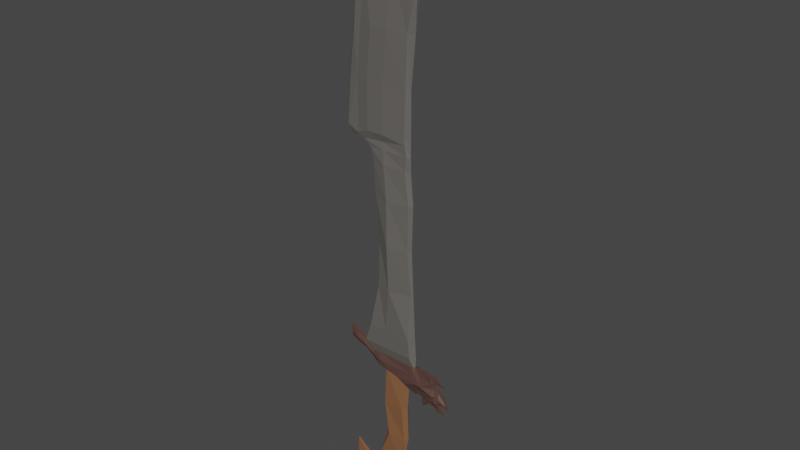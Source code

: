 # Source: GoodSword.blend  (saved by Blender 2.93.20; exported with 4.5.12 LTS)
import bpy
from mathutils import Matrix  # noqa: F401  (used for matrix-valued properties, if any)

bpy.ops.wm.read_factory_settings(use_empty=True)
scene = bpy.context.scene
scene.name = 'Scene'

# ---- collections
col_collection = bpy.data.collections.new('Collection'); scene.collection.children.link(col_collection)

# ---- materials (node trees are filled in below, after node groups)
mat_material = bpy.data.materials.new('Material')
mat_material.alpha_threshold = 0.0
mat_material.use_transparent_shadow = False
mat_material.line_color = (0.0, 0.0, 0.0, 1.0)
mat_material_001 = bpy.data.materials.new('Material.001')
mat_material_001.use_transparent_shadow = False
mat_material_002 = bpy.data.materials.new('Material.002')
mat_material_002.use_transparent_shadow = False

# ---- material node trees
mat_material.use_nodes = True; mat_material.node_tree.nodes.clear()
_N = mat_material.node_tree.nodes; _L = mat_material.node_tree.links
n0 = _N.new('ShaderNodeOutputMaterial'); n0.name = 'Material Output'; n0.location = (300, 300)
n1 = _N.new('ShaderNodeBsdfPrincipled'); n1.name = 'Principled BSDF'; n1.location = (10, 300)
n1.distribution = 'GGX'
n1.subsurface_method = 'BURLEY'
n1.inputs[0].default_value = (0.227, 0.1022, 0.04667, 1.0)
n1.inputs[2].default_value = 0.4
n1.inputs[3].default_value = 1.45
n1.inputs[27].default_value = (0.0, 0.0, 0.0, 1.0)
n1.inputs[28].default_value = 1.0
_L.new(n1.outputs[0], n0.inputs[0])
n0.is_active_output = True
mat_material_001.use_nodes = True; mat_material_001.node_tree.nodes.clear()
_N = mat_material_001.node_tree.nodes; _L = mat_material_001.node_tree.links
n0 = _N.new('ShaderNodeBsdfPrincipled'); n0.name = 'Principled BSDF'; n0.location = (10, 300)
n0.distribution = 'GGX'
n0.subsurface_method = 'BURLEY'
n0.inputs[0].default_value = (0.09084, 0.04667, 0.0382, 1.0)
n0.inputs[3].default_value = 1.45
n0.inputs[27].default_value = (0.0, 0.0, 0.0, 1.0)
n0.inputs[28].default_value = 1.0
n1 = _N.new('ShaderNodeOutputMaterial'); n1.name = 'Material Output'; n1.location = (300, 300)
_L.new(n0.outputs[0], n1.inputs[0])
n1.is_active_output = True
mat_material_002.use_nodes = True; mat_material_002.node_tree.nodes.clear()
_N = mat_material_002.node_tree.nodes; _L = mat_material_002.node_tree.links
n0 = _N.new('ShaderNodeBsdfPrincipled'); n0.name = 'Principled BSDF'; n0.location = (10, 300)
n0.distribution = 'GGX'
n0.subsurface_method = 'BURLEY'
n0.inputs[0].default_value = (0.1274, 0.1195, 0.1095, 1.0)
n0.inputs[3].default_value = 1.45
n0.inputs[27].default_value = (0.0, 0.0, 0.0, 1.0)
n0.inputs[28].default_value = 1.0
n1 = _N.new('ShaderNodeOutputMaterial'); n1.name = 'Material Output'; n1.location = (300, 300)
_L.new(n0.outputs[0], n1.inputs[0])
n1.is_active_output = True

# ---- world
world_world = bpy.data.worlds.new('World'); scene.world = world_world
world_world.use_nodes = True; world_world.node_tree.nodes.clear()
_N = world_world.node_tree.nodes; _L = world_world.node_tree.links
n0 = _N.new('ShaderNodeOutputWorld'); n0.name = 'World Output'; n0.location = (300, 300)
n1 = _N.new('ShaderNodeBackground'); n1.name = 'Background'; n1.location = (10, 300)
n1.inputs[0].default_value = (0.05088, 0.05088, 0.05088, 1.0)
_L.new(n1.outputs[0], n0.inputs[0])
n0.is_active_output = True
world_world.color = (0.05088, 0.05088, 0.05088)
world_world.use_sun_shadow = False
world_world.sun_shadow_jitter_overblur = 0.0

# ---- meshes
me_cube = bpy.data.meshes.new('Cube')
me_cube.from_pydata([(0.4579, -0.4656, 1.998), (0.3831, -0.4352, -0.3634), (0.1257, -1.0, 2.068), (-0.01555, -0.6676, -0.3371), (0.1637, -1.0, 0.3314), (0.4194, -0.6059, 0.3183), (0.147, -0.341, -0.8933), (-0.06171, -0.6488, -1.136), (-0.4845, -0.124, -0.3059), (-0.344, -0.4686, -1.102), (-0.2864, -0.4394, -0.6127), (-0.2028, -0.7029, -1.156), (-0.151, -0.7435, -0.5983), (-0.1323, -0.8023, -1.146), (-0.03863, -1.0, -0.7368), (0.2651, -0.4742, -0.7138), (-0.4807, -0.2939, -0.7403), (-0.2446, -1.0, -0.8841), (-0.1416, -1.0, -0.8722), (0.09675, -1.0, 1.165), (0.4038, -1.0, 1.158), (0.4579, 0.4656, 1.998), (0.3831, 0.4352, -0.3634), (0.1257, 1.0, 2.068), (-0.01555, 0.6676, -0.3371), (0.1637, 1.0, 0.3314), (0.4194, 0.6059, 0.3183), (0.147, 0.341, -0.8933), (-0.06171, 0.6488, -1.136), (-0.4845, 0.124, -0.3059), (-0.344, 0.4686, -1.102), (-0.2864, 0.4394, -0.6127), (-0.2028, 0.7029, -1.156), (-0.151, 0.7435, -0.5983), (-0.1323, 0.8023, -1.146), (-0.03863, 1.0, -0.7368), (0.2651, 0.4742, -0.7138), (-0.4807, 0.2939, -0.7403), (-0.2446, 1.0, -0.8841), (-0.1416, 1.0, -0.8722), (0.09675, 1.0, 1.165), (0.4038, 1.0, 1.158), (-0.01555, 0.0, -0.3371), (0.4881, 0.0, 1.998), (0.08289, 0.0, 2.068), (0.3831, 0.0, -0.3634), (0.4684, 0.0, 0.3183), (0.08617, 0.0, 0.3314), (-0.06171, 0.0, -1.136), (0.147, 0.0, -0.8933), (-0.4845, 0.0, -0.3059), (-0.344, 0.0, -1.102), (-0.2028, 0.0, -1.156), (-0.2864, 0.0, -0.6127), (-0.151, 0.0, -0.5983), (-0.1323, 0.0, -1.146), (-0.4807, 0.0, -0.7403), (0.2651, 0.0, -0.7138), (0.4555, 0.0, 1.158), (0.05719, 0.0, 1.165), (0.003141, -1.005, 2.064), (0.003141, -0.5457, 2.36), (0.3039, -1.046, 1.985), (0.5456, -0.5457, 2.334), (-0.5518, -0.2435, 2.438), (-0.5584, -0.2201, 2.762), (-0.293, -0.3549, 2.506), (-0.2743, -0.3364, 2.304), (-0.1356, -0.3364, 2.133), (-0.1372, -0.3549, 2.39), (-0.4334, -0.3922, 2.607), (-0.4131, -0.4592, 2.371), (0.9308, -0.4165, 2.029), (0.8863, -0.499, 2.286), (0.5235, -0.4885, 1.739), (0.8863, -0.7756, 1.752), (0.7159, -1.046, 1.985), (0.6518, -0.2274, 2.367), (0.6947, -0.4868, 1.73), (0.003141, -1.031, 2.212), (0.5456, -0.7788, 2.159), (-0.5551, -0.3438, 2.6), (-0.2837, -0.685, 2.405), (-0.1364, -0.6774, 2.262), (-0.4232, -0.685, 2.489), (0.8863, -0.6093, 2.136), (0.6839, -0.5372, 2.176), (1.086, -0.1567, 2.167), (1.086, -0.1567, 2.136), (0.9861, -0.3346, 2.256), (0.9861, -0.2636, 2.163), (1.019, -0.4165, 1.967), (1.051, -0.705, 1.752), (1.106, -0.2668, 1.802), (1.179, -0.07451, 1.623), (0.8863, -0.67, 1.649), (0.7327, -0.1711, 1.475), (1.106, -0.07269, 1.433), (0.7415, -0.4063, 1.605), (0.8863, -0.67, 1.665), (1.019, -0.431, 1.605), (0.8863, -0.6786, 1.679), (0.9939, -0.79, 1.679), (0.7515, -0.3678, 1.679), (0.8863, -0.8143, 1.715), (0.9741, -1.046, 1.732), (0.7159, -0.4096, 1.715), (0.9687, -1.046, 1.752), (0.975, -0.4165, 1.998), (0.9897, -0.3655, 1.487), (0.9528, -0.4396, 1.605), (0.9401, -0.79, 1.679), (0.9302, -0.8143, 1.724), (0.7415, -0.3757, 1.531), (0.8863, -0.67, 1.657), (1.063, -0.1898, 1.519), (0.9712, -0.4007, 1.546), (0.4491, -1.046, 1.869), (0.9085, -1.046, 1.891), (0.7053, -0.5967, 1.858), (1.035, -0.7587, 1.86), (1.142, -0.3989, 1.712), (0.9719, -0.7587, 1.875), (0.5987, -0.2274, 2.35), (0.6307, -1.046, 1.985), (0.5959, -0.3343, 1.735), (0.6147, -0.7207, 2.168), (0.6254, -0.5967, 1.863), (0.6018, -0.1063, 1.659), (0.6115, -0.1063, 1.654), (0.003141, 1.005, 2.064), (0.003141, 0.5457, 2.36), (0.3039, 1.046, 1.985), (0.5456, 0.5457, 2.334), (-0.5518, 0.2435, 2.438), (-0.5584, 0.2201, 2.762), (-0.293, 0.3549, 2.506), (-0.2743, 0.3364, 2.304), (-0.1356, 0.3364, 2.133), (-0.1372, 0.3549, 2.39), (-0.4334, 0.3922, 2.607), (-0.4131, 0.4592, 2.371), (0.9308, 0.4165, 2.029), (0.8863, 0.499, 2.286), (0.5235, 0.4885, 1.739), (0.8863, 0.7756, 1.752), (0.7159, 1.046, 1.985), (0.6518, 0.2274, 2.367), (0.6947, 0.4868, 1.73), (0.003141, 1.031, 2.212), (0.5456, 0.7788, 2.159), (-0.5551, 0.3438, 2.6), (-0.2837, 0.685, 2.405), (-0.1364, 0.6774, 2.262), (-0.4232, 0.685, 2.489), (0.8863, 0.6093, 2.136), (0.6839, 0.5372, 2.176), (1.086, 0.1567, 2.167), (1.086, 0.1567, 2.136), (0.9861, 0.3346, 2.256), (0.9861, 0.2636, 2.163), (1.019, 0.4165, 1.967), (1.051, 0.705, 1.752), (1.106, 0.2668, 1.802), (1.179, 0.07451, 1.623), (0.8863, 0.67, 1.649), (0.7327, 0.1711, 1.475), (1.106, 0.07269, 1.433), (0.7415, 0.4063, 1.605), (0.8863, 0.67, 1.665), (1.019, 0.431, 1.605), (0.8863, 0.6786, 1.679), (0.9939, 0.79, 1.679), (0.7515, 0.3678, 1.679), (0.8863, 0.8143, 1.715), (0.9741, 1.046, 1.732), (0.7159, 0.4096, 1.715), (0.9687, 1.046, 1.752), (0.975, 0.4165, 1.998), (0.9897, 0.3655, 1.487), (0.9528, 0.4396, 1.605), (0.9401, 0.79, 1.679), (0.9302, 0.8143, 1.724), (0.7415, 0.3757, 1.531), (0.8863, 0.67, 1.657), (1.063, 0.1898, 1.519), (0.9712, 0.4007, 1.546), (0.4491, 1.046, 1.869), (0.9085, 1.046, 1.891), (0.7053, 0.5967, 1.858), (1.035, 0.7587, 1.86), (1.142, 0.3989, 1.712), (0.9719, 0.7587, 1.875), (0.5987, 0.2274, 2.35), (0.6307, 1.046, 1.985), (0.5959, 0.3343, 1.735), (0.6147, 0.7207, 2.168), (0.6254, 0.5967, 1.863), (0.6018, 0.1063, 1.659), (0.6115, 0.1063, 1.654), (0.003141, 0.0, 2.064), (0.003141, 0.0, 2.36), (0.3039, 0.0, 1.985), (0.5456, 0.0, 2.334), (-0.5518, 0.0, 2.438), (-0.5584, 0.0, 2.762), (-0.2743, 0.0, 2.304), (-0.293, 0.0, 2.506), (-0.1372, 0.0, 2.39), (-0.1356, 0.0, 2.133), (-0.4131, 0.0, 2.371), (-0.4334, 0.0, 2.607), (0.9308, 0.0, 2.029), (0.8863, 0.0, 2.286), (0.5235, 0.0, 1.739), (0.6947, 0.0, 1.73), (0.6518, 0.0, 2.367), (0.8863, 0.0, 2.136), (-0.5551, 0.0, 2.6), (1.086, 0.0, 2.167), (1.086, 0.0, 2.136), (0.9861, 0.0, 2.163), (0.9861, 0.0, 2.256), (1.019, 0.0, 1.967), (1.051, 0.0, 1.752), (1.106, 0.0, 1.802), (1.179, 0.0, 1.623), (0.8863, 0.0, 1.649), (0.7327, 0.0, 1.475), (1.106, 0.0, 1.433), (1.019, 0.0, 1.605), (0.7159, 0.0, 1.605), (0.7159, 0.0, 1.679), (0.9939, 0.0, 1.679), (0.9741, 0.0, 1.732), (0.7159, 0.0, 1.715), (0.9897, 0.0, 1.487), (0.975, 0.0, 1.998), (1.063, 0.0, 1.519), (0.7159, 0.0, 1.531), (1.142, 0.0, 1.712), (0.4491, 0.0, 1.869), (0.5987, 0.0, 2.35), (0.5959, 0.0, 1.735), (0.6018, 0.0, 1.659), (0.6115, 0.0, 1.654), (-0.05623, 0.2222, 2.236), (-0.1528, 1.077, 3.016), (0.5948, 0.2222, 2.233), (0.5114, 1.077, 3.016), (-0.2575, 0.9079, 2.561), (0.5281, 0.9079, 2.566), (-0.1508, 0.6122, 7.144), (0.4484, 0.6122, 7.144), (-0.007342, 0.6122, 5.08), (0.4676, 0.6122, 5.08), (0.5201, 0.3208, 4.048), (-0.01359, 0.7894, 4.048), (-0.06477, 0.6122, 6.112), (0.4864, 0.6122, 6.112), (-0.09711, 0.6122, 6.839), (0.4262, 0.6122, 6.839), (-0.169, 0.9997, 8.511), (0.4331, 0.6122, 8.511), (-0.2534, 0.6122, 7.278), (0.4229, 0.6122, 7.375), (-0.4792, 0.3969, 8.511), (-0.4635, 0.1694, 7.259), (-0.169, 0.9997, 7.477), (0.4123, 0.6122, 7.477), (-0.523, 0.6122, 7.477), (-0.3532, 0.6122, 8.511), (-0.3703, 0.6122, 7.361), (-0.346, 0.6122, 7.477), (-0.03772, 0.6122, 10.72), (0.6211, 0.6122, 10.72), (-0.3074, 0.6122, 10.72), (-0.2219, 0.6122, 10.72), (-0.2876, 0.6122, 9.614), (-0.3899, 0.6122, 9.614), (-0.1033, 0.9997, 9.614), (0.4599, 0.6122, 9.614), (0.2143, 0.4042, 11.75), (0.8731, 0.2533, 12.29), (-0.1028, 0.2786, 11.38), (0.0301, 0.3615, 11.54), (0.1941, 0.2222, 2.235), (0.1176, 1.077, 3.016), (0.04486, 0.9079, 2.563), (0.08432, 0.8447, 7.144), (0.1739, 1.61, 5.08), (0.1878, 1.357, 4.048), (0.1601, 1.36, 6.112), (0.1021, 1.118, 6.839), (0.08432, 0.9997, 8.511), (0.03237, 0.6122, 7.315), (0.08432, 0.9997, 7.477), (0.2156, 0.6122, 10.72), (0.15, 0.9997, 9.614), (0.4676, 0.3397, 11.98), (0.07461, 1.054, 11.18), (-0.1096, 0.6122, 11.1), (-0.2162, 0.6122, 11.03), (0.6411, 0.6122, 11.44), (0.3279, 0.9433, 11.29), (-0.05623, -0.2222, 2.236), (-0.1528, -1.077, 3.016), (0.5948, -0.2222, 2.233), (0.5114, -1.077, 3.016), (-0.2575, -0.9079, 2.561), (0.5281, -0.9079, 2.566), (-0.1508, -0.6122, 7.144), (0.4484, -0.6122, 7.144), (-0.007342, -0.6122, 5.08), (0.4676, -0.6122, 5.08), (0.5201, -0.3208, 4.048), (-0.01359, -0.7894, 4.048), (-0.06477, -0.6122, 6.112), (0.4864, -0.6122, 6.112), (-0.09711, -0.6122, 6.839), (0.4262, -0.6122, 6.839), (-0.169, -0.9997, 8.511), (0.4331, -0.6122, 8.511), (-0.2534, -0.6122, 7.278), (0.4229, -0.6122, 7.375), (-0.4792, -0.3969, 8.511), (-0.4635, -0.1694, 7.259), (-0.169, -0.9997, 7.477), (0.4123, -0.6122, 7.477), (-0.523, -0.6122, 7.477), (-0.3532, -0.6122, 8.511), (-0.3703, -0.6122, 7.361), (-0.346, -0.6122, 7.477), (-0.03772, -0.6122, 10.72), (0.6211, -0.6122, 10.72), (-0.3074, -0.6122, 10.72), (-0.2219, -0.6122, 10.72), (-0.2876, -0.6122, 9.614), (-0.3899, -0.6122, 9.614), (-0.1033, -0.9997, 9.614), (0.4599, -0.6122, 9.614), (0.2143, -0.4042, 11.75), (0.8731, -0.2533, 12.29), (-0.1028, -0.2786, 11.38), (0.0301, -0.3615, 11.54), (0.1941, -0.2222, 2.235), (0.1176, -1.077, 3.016), (0.04486, -0.9079, 2.563), (0.08432, -0.8447, 7.144), (0.1739, -1.61, 5.08), (0.1878, -1.357, 4.048), (0.1601, -1.36, 6.112), (0.1021, -1.118, 6.839), (0.08432, -0.9997, 8.511), (0.03237, -0.6122, 7.315), (0.08432, -0.9997, 7.477), (0.2156, -0.6122, 10.72), (0.15, -0.9997, 9.614), (0.4676, -0.3397, 11.98), (0.07461, -1.054, 11.18), (-0.1096, -0.6122, 11.1), (-0.2162, -0.6122, 11.03), (0.6411, -0.6122, 11.44), (0.3279, -0.9433, 11.29), (-0.05623, 0.0, 2.323), (-0.169, 0.0, 3.016), (0.5948, 0.0, 2.32), (0.5764, 0.0, 3.016), (0.5948, 0.0, 2.566), (-0.2986, 0.0, 2.561), (-0.169, 0.0, 7.144), (0.4898, 0.0, 7.144), (-0.03772, 0.0, 5.08), (0.5126, 0.0, 5.08), (0.5445, 0.0, 4.048), (-0.03498, 0.0, 4.048), (-0.07145, 0.0, 6.112), (0.5309, 0.0, 6.112), (-0.1402, 0.0, 6.839), (0.4901, 0.0, 6.839), (0.4898, 0.0, 8.511), (-0.2534, 0.0, 7.278), (0.4898, 0.0, 7.375), (-0.5374, 0.0, 8.511), (-0.4635, 0.0, 7.259), (-0.523, 0.0, 7.477), (0.4898, 0.0, 7.477), (-0.3703, 0.0, 7.361), (0.6211, 0.0, 10.72), (-0.3074, 0.0, 10.72), (0.5555, 0.0, 9.614), (-0.4376, 0.0, 9.614), (0.2143, 0.0, 11.77), (0.8731, 0.0, 12.33), (-0.1028, 0.0, 11.41), (0.0301, 0.0, 11.57), (0.4676, 0.0, 12.01), (0.1941, 0.0, 2.321), (0.6891, 0.0, 11.44), (-0.2162, 0.0, 11.03)], [], [(43, 44, 2, 0), (20, 0, 2, 19), (58, 43, 0, 20), (45, 46, 5, 1), (1, 5, 4, 3), (48, 49, 6, 7), (57, 15, 6, 49), (15, 14, 7, 6), (52, 11, 9, 51), (17, 10, 8, 16), (18, 12, 10, 17), (55, 13, 11, 52), (48, 7, 13, 55), (14, 3, 12, 18), (7, 14, 18, 13), (13, 18, 17, 11), (11, 17, 16, 9), (1, 3, 14, 15), (45, 1, 15, 57), (46, 58, 20, 5), (5, 20, 19, 4), (4, 19, 59, 47), (8, 50, 56, 16), (3, 42, 54, 12), (12, 54, 53, 10), (10, 53, 50, 8), (16, 56, 51, 9), (3, 4, 47, 42), (19, 2, 44, 59), (43, 21, 23, 44), (41, 40, 23, 21), (58, 41, 21, 43), (45, 22, 26, 46), (22, 24, 25, 26), (48, 28, 27, 49), (57, 49, 27, 36), (36, 27, 28, 35), (52, 51, 30, 32), (38, 37, 29, 31), (39, 38, 31, 33), (55, 52, 32, 34), (48, 55, 34, 28), (35, 39, 33, 24), (28, 34, 39, 35), (34, 32, 38, 39), (32, 30, 37, 38), (22, 36, 35, 24), (45, 57, 36, 22), (46, 26, 41, 58), (26, 25, 40, 41), (25, 47, 59, 40), (29, 37, 56, 50), (24, 33, 54, 42), (33, 31, 53, 54), (31, 29, 50, 53), (37, 30, 51, 56), (24, 42, 47, 25), (40, 59, 44, 23), (86, 76, 72, 85), (80, 63, 61, 79), (200, 202, 62, 60), (203, 201, 61, 63), (84, 70, 65, 81), (210, 71, 64, 204), (209, 68, 67, 206), (83, 69, 66, 82), (79, 61, 69, 83), (200, 60, 68, 209), (206, 67, 71, 210), (82, 66, 70, 84), (222, 89, 87, 219), (216, 77, 73, 213), (116, 114, 95, 109), (114, 113, 96, 95), (127, 117, 74, 125), (118, 119, 78, 75), (242, 123, 77, 216), (126, 124, 76, 86), (123, 126, 86, 77), (212, 217, 85, 72), (67, 82, 84, 71), (60, 79, 83, 68), (68, 83, 82, 67), (71, 84, 81, 64), (62, 80, 79, 60), (77, 86, 85, 73), (220, 219, 87, 88), (89, 90, 88, 87), (73, 85, 90, 89), (213, 73, 89, 222), (223, 91, 93, 225), (122, 107, 92, 120), (237, 108, 91, 223), (240, 121, 94, 226), (120, 92, 94, 121), (238, 115, 97, 229), (233, 102, 100, 230), (101, 103, 98, 99), (111, 101, 99, 110), (112, 104, 101, 111), (104, 106, 103, 101), (234, 105, 102, 233), (224, 92, 105, 234), (75, 78, 106, 104), (107, 75, 104, 112), (92, 107, 112, 105), (105, 112, 111, 102), (102, 111, 110, 100), (212, 72, 108, 237), (118, 75, 107, 122), (115, 116, 109, 97), (100, 110, 116, 115), (230, 100, 115, 238), (99, 98, 113, 114), (110, 99, 114, 116), (72, 118, 122, 108), (91, 120, 121, 93), (225, 93, 121, 240), (108, 122, 120, 91), (72, 76, 119, 118), (124, 62, 117, 127), (76, 124, 127, 119), (63, 80, 126, 123), (80, 62, 124, 126), (203, 63, 123, 242), (119, 127, 125, 78), (243, 125, 129, 245), (125, 74, 128, 129), (74, 214, 244, 128), (128, 244, 245, 129), (62, 202, 241, 117), (98, 231, 239, 113), (95, 227, 236, 109), (78, 215, 235, 106), (106, 235, 232, 103), (103, 232, 231, 98), (113, 239, 228, 96), (109, 236, 229, 97), (96, 228, 227, 95), (92, 224, 226, 94), (85, 217, 221, 90), (90, 221, 220, 88), (64, 81, 218, 204), (125, 243, 215, 78), (117, 241, 214, 74), (66, 207, 211, 70), (61, 201, 208, 69), (69, 208, 207, 66), (70, 211, 205, 65), (81, 65, 205, 218), (156, 155, 142, 146), (150, 149, 131, 133), (200, 130, 132, 202), (203, 133, 131, 201), (154, 151, 135, 140), (210, 204, 134, 141), (209, 206, 137, 138), (153, 152, 136, 139), (149, 153, 139, 131), (200, 209, 138, 130), (206, 210, 141, 137), (152, 154, 140, 136), (222, 219, 157, 159), (216, 213, 143, 147), (186, 179, 165, 184), (184, 165, 166, 183), (197, 195, 144, 187), (188, 145, 148, 189), (242, 216, 147, 193), (196, 156, 146, 194), (193, 147, 156, 196), (212, 142, 155, 217), (137, 141, 154, 152), (130, 138, 153, 149), (138, 137, 152, 153), (141, 134, 151, 154), (132, 130, 149, 150), (147, 143, 155, 156), (220, 158, 157, 219), (159, 157, 158, 160), (143, 159, 160, 155), (213, 222, 159, 143), (223, 225, 163, 161), (192, 190, 162, 177), (237, 223, 161, 178), (240, 226, 164, 191), (190, 191, 164, 162), (238, 229, 167, 185), (233, 230, 170, 172), (171, 169, 168, 173), (181, 180, 169, 171), (182, 181, 171, 174), (174, 171, 173, 176), (234, 233, 172, 175), (224, 234, 175, 162), (145, 174, 176, 148), (177, 182, 174, 145), (162, 175, 182, 177), (175, 172, 181, 182), (172, 170, 180, 181), (212, 237, 178, 142), (188, 192, 177, 145), (185, 167, 179, 186), (170, 185, 186, 180), (230, 238, 185, 170), (169, 184, 183, 168), (180, 186, 184, 169), (142, 178, 192, 188), (161, 163, 191, 190), (225, 240, 191, 163), (178, 161, 190, 192), (142, 188, 189, 146), (194, 197, 187, 132), (146, 189, 197, 194), (133, 193, 196, 150), (150, 196, 194, 132), (203, 242, 193, 133), (189, 148, 195, 197), (243, 245, 199, 195), (195, 199, 198, 144), (144, 198, 244, 214), (198, 199, 245, 244), (132, 187, 241, 202), (168, 183, 239, 231), (165, 179, 236, 227), (148, 176, 235, 215), (176, 173, 232, 235), (173, 168, 231, 232), (183, 166, 228, 239), (179, 167, 229, 236), (166, 165, 227, 228), (162, 164, 226, 224), (155, 160, 221, 217), (160, 158, 220, 221), (134, 204, 218, 151), (195, 148, 215, 243), (187, 144, 214, 241), (136, 140, 211, 207), (131, 139, 208, 201), (139, 136, 207, 208), (140, 135, 205, 211), (151, 218, 205, 135), (369, 365, 247, 250), (288, 287, 249, 251), (293, 260, 252, 289), (286, 288, 251, 248), (364, 369, 250, 246), (379, 261, 253, 371), (374, 256, 255, 373), (291, 257, 254, 290), (287, 247, 257, 291), (367, 249, 256, 374), (373, 255, 259, 377), (290, 254, 258, 292), (377, 259, 261, 379), (292, 258, 260, 293), (280, 278, 277, 274), (296, 268, 262, 294), (386, 269, 263, 380), (371, 253, 265, 382), (289, 252, 264, 295), (273, 272, 267, 270), (271, 273, 270, 266), (382, 265, 269, 386), (295, 264, 268, 296), (262, 268, 273, 271), (268, 264, 272, 273), (278, 279, 276, 277), (301, 302, 284, 285), (300, 301, 285, 282), (298, 280, 274, 297), (390, 281, 275, 388), (380, 263, 281, 390), (294, 262, 280, 298), (271, 266, 279, 278), (262, 271, 278, 280), (395, 285, 284, 394), (392, 282, 285, 395), (304, 300, 282, 299), (398, 303, 283, 393), (303, 304, 299, 283), (263, 294, 298, 281), (281, 298, 297, 275), (265, 295, 296, 269), (253, 289, 295, 265), (269, 296, 294, 263), (259, 292, 293, 261), (255, 290, 292, 259), (249, 287, 291, 256), (256, 291, 290, 255), (246, 250, 288, 286), (261, 293, 289, 253), (250, 247, 287, 288), (275, 297, 304, 303), (388, 275, 303, 398), (297, 274, 300, 304), (274, 277, 301, 300), (277, 276, 302, 301), (276, 389, 399, 302), (246, 286, 397, 364), (283, 299, 396, 393), (302, 399, 394, 284), (299, 282, 392, 396), (266, 383, 391, 279), (264, 381, 387, 272), (267, 384, 385, 270), (272, 387, 384, 267), (270, 385, 383, 266), (252, 370, 381, 264), (279, 391, 389, 276), (258, 376, 378, 260), (254, 372, 376, 258), (247, 365, 375, 257), (257, 375, 372, 254), (260, 378, 370, 252), (248, 251, 368, 366), (286, 248, 366, 397), (251, 249, 367, 368), (369, 309, 306, 365), (347, 310, 308, 346), (352, 348, 311, 319), (345, 307, 310, 347), (364, 305, 309, 369), (379, 371, 312, 320), (374, 373, 314, 315), (350, 349, 313, 316), (346, 350, 316, 306), (367, 374, 315, 308), (373, 377, 318, 314), (349, 351, 317, 313), (377, 379, 320, 318), (351, 352, 319, 317), (339, 333, 336, 337), (355, 353, 321, 327), (386, 380, 322, 328), (371, 382, 324, 312), (348, 354, 323, 311), (332, 329, 326, 331), (330, 325, 329, 332), (382, 386, 328, 324), (354, 355, 327, 323), (321, 330, 332, 327), (327, 332, 331, 323), (337, 336, 335, 338), (360, 344, 343, 361), (359, 341, 344, 360), (357, 356, 333, 339), (390, 388, 334, 340), (380, 390, 340, 322), (353, 357, 339, 321), (330, 337, 338, 325), (321, 339, 337, 330), (395, 394, 343, 344), (392, 395, 344, 341), (363, 358, 341, 359), (398, 393, 342, 362), (362, 342, 358, 363), (322, 340, 357, 353), (340, 334, 356, 357), (324, 328, 355, 354), (312, 324, 354, 348), (328, 322, 353, 355), (318, 320, 352, 351), (314, 318, 351, 349), (308, 315, 350, 346), (315, 314, 349, 350), (305, 345, 347, 309), (320, 312, 348, 352), (309, 347, 346, 306), (334, 362, 363, 356), (388, 398, 362, 334), (356, 363, 359, 333), (333, 359, 360, 336), (336, 360, 361, 335), (335, 361, 399, 389), (305, 364, 397, 345), (342, 393, 396, 358), (361, 343, 394, 399), (358, 396, 392, 341), (325, 338, 391, 383), (323, 331, 387, 381), (326, 329, 385, 384), (331, 326, 384, 387), (329, 325, 383, 385), (311, 323, 381, 370), (338, 335, 389, 391), (317, 319, 378, 376), (313, 317, 376, 372), (306, 316, 375, 365), (316, 313, 372, 375), (319, 311, 370, 378), (307, 366, 368, 310), (345, 397, 366, 307), (310, 368, 367, 308)])
me_cube.polygons.foreach_set('material_index', [0, 0, 0, 0, 0, 0, 0, 0, 0, 0, 0, 0, 0, 0, 0, 0, 0, 0, 0, 0, 0, 0, 0, 0, 0, 0, 0, 0, 0, 0, 0, 0, 0, 0, 0, 0, 0, 0, 0, 0, 0, 0, 0, 0, 0, 0, 0, 0, 0, 0, 0, 0, 0, 0, 0, 0, 0, 0, 1, 1, 1, 1, 1, 1, 1, 1, 1, 1, 1, 1, 1, 1, 1, 1, 1, 1, 1, 1, 1, 1, 1, 1, 1, 1, 1, 1, 1, 1, 1, 1, 1, 1, 1, 1, 1, 1, 1, 1, 1, 1, 1, 1, 1, 1, 1, 1, 1, 1, 1, 1, 1, 1, 1, 1, 1, 1, 1, 1, 1, 1, 1, 1, 1, 1, 1, 1, 1, 1, 1, 1, 1, 1, 1, 1, 1, 1, 1, 1, 1, 1, 1, 1, 1, 1, 1, 1, 1, 1, 1, 1, 1, 1, 1, 1, 1, 1, 1, 1, 1, 1, 1, 1, 1, 1, 1, 1, 1, 1, 1, 1, 1, 1, 1, 1, 1, 1, 1, 1, 1, 1, 1, 1, 1, 1, 1, 1, 1, 1, 1, 1, 1, 1, 1, 1, 1, 1, 1, 1, 1, 1, 1, 1, 1, 1, 1, 1, 1, 1, 1, 1, 1, 1, 1, 1, 1, 1, 1, 1, 1, 1, 1, 1, 1, 1, 1, 1, 1, 1, 1, 1, 1, 1, 1, 1, 1, 1, 1, 1, 1, 1, 1, 1, 2, 2, 2, 2, 2, 2, 2, 2, 2, 2, 2, 2, 2, 2, 2, 2, 2, 2, 2, 2, 2, 2, 2, 2, 2, 2, 2, 2, 2, 2, 2, 2, 2, 2, 2, 2, 2, 2, 2, 2, 2, 2, 2, 2, 2, 2, 2, 2, 2, 2, 2, 2, 2, 2, 2, 2, 2, 2, 2, 2, 2, 2, 2, 2, 2, 2, 2, 2, 2, 2, 2, 2, 2, 2, 2, 2, 2, 2, 2, 2, 2, 2, 2, 2, 2, 2, 2, 2, 2, 2, 2, 2, 2, 2, 2, 2, 2, 2, 2, 2, 2, 2, 2, 2, 2, 2, 2, 2, 2, 2, 2, 2, 2, 2, 2, 2, 2, 2, 2, 2, 2, 2, 2, 2, 2, 2, 2, 2, 2, 2, 2, 2, 2, 2, 2, 2, 2, 2, 2, 2, 2, 2, 2, 2, 2, 2, 2, 2, 2, 2, 2, 2])
_uv = me_cube.uv_layers.new(name='UVMap')
_uv.uv.foreach_set('vector', [0.625, 0.625, 0.875, 0.625, 0.875, 0.75, 0.625, 0.75, 0.5625, 0.75, 0.625, 0.75, 0.625, 1.0, 0.5625, 1.0, 0.5625, 0.625, 0.625, 0.625, 0.625, 0.75, 0.5625, 0.75, 0.375, 0.625, 0.5, 0.625, 0.5, 0.75, 0.375, 0.75, 0.375, 0.75, 0.5, 0.75, 0.5, 1.0, 0.375, 1.0, 0.125, 0.625, 0.375, 0.625, 0.375, 0.75, 0.125, 0.75, 0.375, 0.625, 0.375, 0.75, 0.375, 0.75, 0.375, 0.625, 0.375, 0.75, 0.375, 1.0, 0.375, 1.0, 0.375, 0.75, 0.125, 0.625, 0.125, 0.75, 0.125, 0.75, 0.125, 0.625, 0.375, 1.0, 0.375, 1.0, 0.375, 1.0, 0.375, 1.0, 0.375, 1.0, 0.375, 1.0, 0.375, 1.0, 0.375, 1.0, 0.125, 0.625, 0.125, 0.75, 0.125, 0.75, 0.125, 0.625, 0.125, 0.625, 0.125, 0.75, 0.125, 0.75, 0.125, 0.625, 0.375, 1.0, 0.375, 1.0, 0.375, 1.0, 0.375, 1.0, 0.375, 1.0, 0.375, 1.0, 0.375, 1.0, 0.375, 1.0, 0.375, 1.0, 0.375, 1.0, 0.375, 1.0, 0.375, 1.0, 0.375, 1.0, 0.375, 1.0, 0.375, 1.0, 0.375, 1.0, 0.375, 0.75, 0.375, 1.0, 0.375, 1.0, 0.375, 0.75, 0.375, 0.625, 0.375, 0.75, 0.375, 0.75, 0.375, 0.625, 0.5, 0.625, 0.5625, 0.625, 0.5625, 0.75, 0.5, 0.75, 0.5, 0.75, 0.5625, 0.75, 0.5625, 1.0, 0.5, 1.0, 0.5, 0.0, 0.5625, 0.0, 0.5625, 0.125, 0.5, 0.125, 0.375, 0.0, 0.375, 0.125, 0.375, 0.125, 0.375, 0.0, 0.375, 0.0, 0.375, 0.125, 0.375, 0.125, 0.375, 0.0, 0.375, 0.0, 0.375, 0.125, 0.375, 0.125, 0.375, 0.0, 0.375, 0.0, 0.375, 0.125, 0.375, 0.125, 0.375, 0.0, 0.375, 0.0, 0.375, 0.125, 0.375, 0.125, 0.375, 0.0, 0.375, 0.0, 0.5, 0.0, 0.5, 0.125, 0.375, 0.125, 0.5625, 0.0, 0.625, 0.0, 0.625, 0.125, 0.5625, 0.125, 0.625, 0.625, 0.625, 0.75, 0.875, 0.75, 0.875, 0.625, 0.5625, 0.75, 0.5625, 1.0, 0.625, 1.0, 0.625, 0.75, 0.5625, 0.625, 0.5625, 0.75, 0.625, 0.75, 0.625, 0.625, 0.375, 0.625, 0.375, 0.75, 0.5, 0.75, 0.5, 0.625, 0.375, 0.75, 0.375, 1.0, 0.5, 1.0, 0.5, 0.75, 0.125, 0.625, 0.125, 0.75, 0.375, 0.75, 0.375, 0.625, 0.375, 0.625, 0.375, 0.625, 0.375, 0.75, 0.375, 0.75, 0.375, 0.75, 0.375, 0.75, 0.375, 1.0, 0.375, 1.0, 0.125, 0.625, 0.125, 0.625, 0.125, 0.75, 0.125, 0.75, 0.375, 1.0, 0.375, 1.0, 0.375, 1.0, 0.375, 1.0, 0.375, 1.0, 0.375, 1.0, 0.375, 1.0, 0.375, 1.0, 0.125, 0.625, 0.125, 0.625, 0.125, 0.75, 0.125, 0.75, 0.125, 0.625, 0.125, 0.625, 0.125, 0.75, 0.125, 0.75, 0.375, 1.0, 0.375, 1.0, 0.375, 1.0, 0.375, 1.0, 0.375, 1.0, 0.375, 1.0, 0.375, 1.0, 0.375, 1.0, 0.375, 1.0, 0.375, 1.0, 0.375, 1.0, 0.375, 1.0, 0.375, 1.0, 0.375, 1.0, 0.375, 1.0, 0.375, 1.0, 0.375, 0.75, 0.375, 0.75, 0.375, 1.0, 0.375, 1.0, 0.375, 0.625, 0.375, 0.625, 0.375, 0.75, 0.375, 0.75, 0.5, 0.625, 0.5, 0.75, 0.5625, 0.75, 0.5625, 0.625, 0.5, 0.75, 0.5, 1.0, 0.5625, 1.0, 0.5625, 0.75, 0.5, 0.0, 0.5, 0.125, 0.5625, 0.125, 0.5625, 0.0, 0.375, 0.0, 0.375, 0.0, 0.375, 0.125, 0.375, 0.125, 0.375, 0.0, 0.375, 0.0, 0.375, 0.125, 0.375, 0.125, 0.375, 0.0, 0.375, 0.0, 0.375, 0.125, 0.375, 0.125, 0.375, 0.0, 0.375, 0.0, 0.375, 0.125, 0.375, 0.125, 0.375, 0.0, 0.375, 0.0, 0.375, 0.125, 0.375, 0.125, 0.375, 0.0, 0.375, 0.125, 0.5, 0.125, 0.5, 0.0, 0.5625, 0.0, 0.5625, 0.125, 0.625, 0.125, 0.625, 0.0, 0.5, 0.75, 0.375, 0.75, 0.375, 0.75, 0.5, 0.75, 0.5, 0.75, 0.625, 0.75, 0.625, 1.0, 0.5, 1.0, 0.125, 0.625, 0.375, 0.625, 0.375, 0.75, 0.125, 0.75, 0.625, 0.625, 0.875, 0.625, 0.875, 0.75, 0.625, 0.75, 0.5, 1.0, 0.625, 1.0, 0.625, 1.0, 0.5, 1.0, 0.125, 0.625, 0.125, 0.75, 0.125, 0.75, 0.125, 0.625, 0.125, 0.625, 0.125, 0.75, 0.125, 0.75, 0.125, 0.625, 0.5, 1.0, 0.625, 1.0, 0.625, 1.0, 0.5, 1.0, 0.5, 1.0, 0.625, 1.0, 0.625, 1.0, 0.5, 1.0, 0.125, 0.625, 0.125, 0.75, 0.125, 0.75, 0.125, 0.625, 0.125, 0.625, 0.125, 0.75, 0.125, 0.75, 0.125, 0.625, 0.5, 1.0, 0.625, 1.0, 0.625, 1.0, 0.5, 1.0, 0.625, 0.625, 0.625, 0.75, 0.625, 0.75, 0.625, 0.625, 0.625, 0.625, 0.625, 0.75, 0.625, 0.75, 0.625, 0.625, 0.375, 0.75, 0.375, 0.75, 0.375, 0.75, 0.375, 0.75, 0.375, 0.75, 0.375, 0.75, 0.375, 0.75, 0.375, 0.75, 0.375, 0.75, 0.375, 0.75, 0.375, 0.75, 0.375, 0.75, 0.375, 0.75, 0.375, 0.75, 0.375, 0.75, 0.375, 0.75, 0.625, 0.625, 0.625, 0.75, 0.625, 0.75, 0.625, 0.625, 0.5, 0.75, 0.375, 0.75, 0.375, 0.75, 0.5, 0.75, 0.625, 0.75, 0.5, 0.75, 0.5, 0.75, 0.625, 0.75, 0.375, 0.625, 0.5, 0.625, 0.5, 0.75, 0.375, 0.75, 0.375, 1.0, 0.5, 1.0, 0.5, 1.0, 0.375, 1.0, 0.375, 1.0, 0.5, 1.0, 0.5, 1.0, 0.375, 1.0, 0.375, 1.0, 0.5, 1.0, 0.5, 1.0, 0.375, 1.0, 0.375, 1.0, 0.5, 1.0, 0.5, 1.0, 0.375, 1.0, 0.375, 0.75, 0.5, 0.75, 0.5, 1.0, 0.375, 1.0, 0.625, 0.75, 0.5, 0.75, 0.5, 0.75, 0.625, 0.75, 0.5, 0.625, 0.625, 0.625, 0.625, 0.75, 0.5, 0.75, 0.625, 0.75, 0.5, 0.75, 0.5, 0.75, 0.625, 0.75, 0.625, 0.75, 0.5, 0.75, 0.5, 0.75, 0.625, 0.75, 0.625, 0.625, 0.625, 0.75, 0.625, 0.75, 0.625, 0.625, 0.375, 0.625, 0.375, 0.75, 0.375, 0.75, 0.375, 0.625, 0.375, 0.75, 0.375, 0.75, 0.375, 0.75, 0.375, 0.75, 0.375, 0.625, 0.375, 0.75, 0.375, 0.75, 0.375, 0.625, 0.375, 0.625, 0.375, 0.75, 0.375, 0.75, 0.375, 0.625, 0.375, 0.75, 0.375, 0.75, 0.375, 0.75, 0.375, 0.75, 0.375, 0.625, 0.375, 0.75, 0.375, 0.75, 0.375, 0.625, 0.375, 0.625, 0.375, 0.75, 0.375, 0.75, 0.375, 0.625, 0.375, 0.75, 0.375, 0.75, 0.375, 0.75, 0.375, 0.75, 0.375, 0.75, 0.375, 0.75, 0.375, 0.75, 0.375, 0.75, 0.375, 0.75, 0.375, 0.75, 0.375, 0.75, 0.375, 0.75, 0.375, 0.75, 0.375, 0.75, 0.375, 0.75, 0.375, 0.75, 0.375, 0.625, 0.375, 0.75, 0.375, 0.75, 0.375, 0.625, 0.375, 0.625, 0.375, 0.75, 0.375, 0.75, 0.375, 0.625, 0.375, 0.75, 0.375, 0.75, 0.375, 0.75, 0.375, 0.75, 0.375, 0.75, 0.375, 0.75, 0.375, 0.75, 0.375, 0.75, 0.375, 0.75, 0.375, 0.75, 0.375, 0.75, 0.375, 0.75, 0.375, 0.75, 0.375, 0.75, 0.375, 0.75, 0.375, 0.75, 0.375, 0.75, 0.375, 0.75, 0.375, 0.75, 0.375, 0.75, 0.375, 0.625, 0.375, 0.75, 0.375, 0.75, 0.375, 0.625, 0.375, 0.75, 0.375, 0.75, 0.375, 0.75, 0.375, 0.75, 0.375, 0.75, 0.375, 0.75, 0.375, 0.75, 0.375, 0.75, 0.375, 0.75, 0.375, 0.75, 0.375, 0.75, 0.375, 0.75, 0.375, 0.625, 0.375, 0.75, 0.375, 0.75, 0.375, 0.625, 0.375, 0.75, 0.375, 0.75, 0.375, 0.75, 0.375, 0.75, 0.375, 0.75, 0.375, 0.75, 0.375, 0.75, 0.375, 0.75, 0.375, 0.75, 0.375, 0.75, 0.375, 0.75, 0.375, 0.75, 0.375, 0.75, 0.375, 0.75, 0.375, 0.75, 0.375, 0.75, 0.375, 0.625, 0.375, 0.75, 0.375, 0.75, 0.375, 0.625, 0.375, 0.75, 0.375, 0.75, 0.375, 0.75, 0.375, 0.75, 0.375, 0.75, 0.375, 0.75, 0.375, 0.75, 0.375, 0.75, 0.375, 0.75, 0.375, 0.75, 0.375, 0.75, 0.375, 0.75, 0.375, 0.75, 0.375, 0.75, 0.375, 0.75, 0.375, 0.75, 0.625, 0.75, 0.5, 0.75, 0.5, 0.75, 0.625, 0.75, 0.5, 0.75, 0.375, 0.75, 0.375, 0.75, 0.5, 0.75, 0.625, 0.625, 0.625, 0.75, 0.625, 0.75, 0.625, 0.625, 0.375, 0.75, 0.375, 0.75, 0.375, 0.75, 0.375, 0.75, 0.375, 0.625, 0.375, 0.75, 0.375, 0.75, 0.375, 0.625, 0.375, 0.75, 0.375, 0.75, 0.375, 0.75, 0.375, 0.75, 0.375, 0.75, 0.375, 0.625, 0.375, 0.625, 0.375, 0.75, 0.375, 0.75, 0.375, 0.625, 0.375, 0.625, 0.375, 0.75, 0.375, 0.75, 0.375, 0.625, 0.375, 0.625, 0.375, 0.75, 0.375, 0.75, 0.375, 0.625, 0.375, 0.625, 0.375, 0.75, 0.375, 0.75, 0.375, 0.625, 0.375, 0.625, 0.375, 0.75, 0.375, 0.75, 0.375, 0.625, 0.375, 0.625, 0.375, 0.75, 0.375, 0.75, 0.375, 0.625, 0.375, 0.625, 0.375, 0.75, 0.375, 0.75, 0.375, 0.625, 0.375, 0.625, 0.375, 0.75, 0.375, 0.75, 0.375, 0.625, 0.375, 0.625, 0.375, 0.75, 0.375, 0.75, 0.375, 0.625, 0.375, 0.625, 0.375, 0.75, 0.375, 0.75, 0.375, 0.625, 0.375, 0.625, 0.375, 0.75, 0.375, 0.75, 0.375, 0.625, 0.375, 0.625, 0.375, 0.75, 0.5, 0.75, 0.5, 0.625, 0.5, 0.625, 0.5, 0.75, 0.5, 0.75, 0.5, 0.625, 0.5, 0.625, 0.5, 0.75, 0.375, 0.0, 0.5, 0.0, 0.5, 0.125, 0.375, 0.125, 0.375, 0.75, 0.375, 0.625, 0.375, 0.625, 0.375, 0.75, 0.375, 0.75, 0.375, 0.625, 0.375, 0.625, 0.375, 0.75, 0.875, 0.75, 0.875, 0.625, 0.875, 0.625, 0.875, 0.75, 0.875, 0.75, 0.875, 0.625, 0.875, 0.625, 0.875, 0.75, 0.875, 0.75, 0.875, 0.625, 0.875, 0.625, 0.875, 0.75, 0.875, 0.75, 0.875, 0.625, 0.875, 0.625, 0.875, 0.75, 0.5, 0.0, 0.625, 0.0, 0.625, 0.125, 0.5, 0.125, 0.5, 0.75, 0.5, 0.75, 0.375, 0.75, 0.375, 0.75, 0.5, 0.75, 0.5, 1.0, 0.625, 1.0, 0.625, 0.75, 0.125, 0.625, 0.125, 0.75, 0.375, 0.75, 0.375, 0.625, 0.625, 0.625, 0.625, 0.75, 0.875, 0.75, 0.875, 0.625, 0.5, 1.0, 0.5, 1.0, 0.625, 1.0, 0.625, 1.0, 0.125, 0.625, 0.125, 0.625, 0.125, 0.75, 0.125, 0.75, 0.125, 0.625, 0.125, 0.625, 0.125, 0.75, 0.125, 0.75, 0.5, 1.0, 0.5, 1.0, 0.625, 1.0, 0.625, 1.0, 0.5, 1.0, 0.5, 1.0, 0.625, 1.0, 0.625, 1.0, 0.125, 0.625, 0.125, 0.625, 0.125, 0.75, 0.125, 0.75, 0.125, 0.625, 0.125, 0.625, 0.125, 0.75, 0.125, 0.75, 0.5, 1.0, 0.5, 1.0, 0.625, 1.0, 0.625, 1.0, 0.625, 0.625, 0.625, 0.625, 0.625, 0.75, 0.625, 0.75, 0.625, 0.625, 0.625, 0.625, 0.625, 0.75, 0.625, 0.75, 0.375, 0.75, 0.375, 0.75, 0.375, 0.75, 0.375, 0.75, 0.375, 0.75, 0.375, 0.75, 0.375, 0.75, 0.375, 0.75, 0.375, 0.75, 0.375, 0.75, 0.375, 0.75, 0.375, 0.75, 0.375, 0.75, 0.375, 0.75, 0.375, 0.75, 0.375, 0.75, 0.625, 0.625, 0.625, 0.625, 0.625, 0.75, 0.625, 0.75, 0.5, 0.75, 0.5, 0.75, 0.375, 0.75, 0.375, 0.75, 0.625, 0.75, 0.625, 0.75, 0.5, 0.75, 0.5, 0.75, 0.375, 0.625, 0.375, 0.75, 0.5, 0.75, 0.5, 0.625, 0.375, 1.0, 0.375, 1.0, 0.5, 1.0, 0.5, 1.0, 0.375, 1.0, 0.375, 1.0, 0.5, 1.0, 0.5, 1.0, 0.375, 1.0, 0.375, 1.0, 0.5, 1.0, 0.5, 1.0, 0.375, 1.0, 0.375, 1.0, 0.5, 1.0, 0.5, 1.0, 0.375, 0.75, 0.375, 1.0, 0.5, 1.0, 0.5, 0.75, 0.625, 0.75, 0.625, 0.75, 0.5, 0.75, 0.5, 0.75, 0.5, 0.625, 0.5, 0.75, 0.625, 0.75, 0.625, 0.625, 0.625, 0.75, 0.625, 0.75, 0.5, 0.75, 0.5, 0.75, 0.625, 0.75, 0.625, 0.75, 0.5, 0.75, 0.5, 0.75, 0.625, 0.625, 0.625, 0.625, 0.625, 0.75, 0.625, 0.75, 0.375, 0.625, 0.375, 0.625, 0.375, 0.75, 0.375, 0.75, 0.375, 0.75, 0.375, 0.75, 0.375, 0.75, 0.375, 0.75, 0.375, 0.625, 0.375, 0.625, 0.375, 0.75, 0.375, 0.75, 0.375, 0.625, 0.375, 0.625, 0.375, 0.75, 0.375, 0.75, 0.375, 0.75, 0.375, 0.75, 0.375, 0.75, 0.375, 0.75, 0.375, 0.625, 0.375, 0.625, 0.375, 0.75, 0.375, 0.75, 0.375, 0.625, 0.375, 0.625, 0.375, 0.75, 0.375, 0.75, 0.375, 0.75, 0.375, 0.75, 0.375, 0.75, 0.375, 0.75, 0.375, 0.75, 0.375, 0.75, 0.375, 0.75, 0.375, 0.75, 0.375, 0.75, 0.375, 0.75, 0.375, 0.75, 0.375, 0.75, 0.375, 0.75, 0.375, 0.75, 0.375, 0.75, 0.375, 0.75, 0.375, 0.625, 0.375, 0.625, 0.375, 0.75, 0.375, 0.75, 0.375, 0.625, 0.375, 0.625, 0.375, 0.75, 0.375, 0.75, 0.375, 0.75, 0.375, 0.75, 0.375, 0.75, 0.375, 0.75, 0.375, 0.75, 0.375, 0.75, 0.375, 0.75, 0.375, 0.75, 0.375, 0.75, 0.375, 0.75, 0.375, 0.75, 0.375, 0.75, 0.375, 0.75, 0.375, 0.75, 0.375, 0.75, 0.375, 0.75, 0.375, 0.75, 0.375, 0.75, 0.375, 0.75, 0.375, 0.75, 0.375, 0.625, 0.375, 0.625, 0.375, 0.75, 0.375, 0.75, 0.375, 0.75, 0.375, 0.75, 0.375, 0.75, 0.375, 0.75, 0.375, 0.75, 0.375, 0.75, 0.375, 0.75, 0.375, 0.75, 0.375, 0.75, 0.375, 0.75, 0.375, 0.75, 0.375, 0.75, 0.375, 0.625, 0.375, 0.625, 0.375, 0.75, 0.375, 0.75, 0.375, 0.75, 0.375, 0.75, 0.375, 0.75, 0.375, 0.75, 0.375, 0.75, 0.375, 0.75, 0.375, 0.75, 0.375, 0.75, 0.375, 0.75, 0.375, 0.75, 0.375, 0.75, 0.375, 0.75, 0.375, 0.75, 0.375, 0.75, 0.375, 0.75, 0.375, 0.75, 0.375, 0.625, 0.375, 0.625, 0.375, 0.75, 0.375, 0.75, 0.375, 0.75, 0.375, 0.75, 0.375, 0.75, 0.375, 0.75, 0.375, 0.75, 0.375, 0.75, 0.375, 0.75, 0.375, 0.75, 0.375, 0.75, 0.375, 0.75, 0.375, 0.75, 0.375, 0.75, 0.375, 0.75, 0.375, 0.75, 0.375, 0.75, 0.375, 0.75, 0.625, 0.75, 0.625, 0.75, 0.5, 0.75, 0.5, 0.75, 0.5, 0.75, 0.5, 0.75, 0.375, 0.75, 0.375, 0.75, 0.625, 0.625, 0.625, 0.625, 0.625, 0.75, 0.625, 0.75, 0.375, 0.75, 0.375, 0.75, 0.375, 0.75, 0.375, 0.75, 0.375, 0.625, 0.375, 0.625, 0.375, 0.75, 0.375, 0.75, 0.375, 0.75, 0.375, 0.75, 0.375, 0.75, 0.375, 0.75, 0.375, 0.75, 0.375, 0.75, 0.375, 0.625, 0.375, 0.625, 0.375, 0.75, 0.375, 0.75, 0.375, 0.625, 0.375, 0.625, 0.375, 0.75, 0.375, 0.75, 0.375, 0.625, 0.375, 0.625, 0.375, 0.75, 0.375, 0.75, 0.375, 0.625, 0.375, 0.625, 0.375, 0.75, 0.375, 0.75, 0.375, 0.625, 0.375, 0.625, 0.375, 0.75, 0.375, 0.75, 0.375, 0.625, 0.375, 0.625, 0.375, 0.75, 0.375, 0.75, 0.375, 0.625, 0.375, 0.625, 0.375, 0.75, 0.375, 0.75, 0.375, 0.625, 0.375, 0.625, 0.375, 0.75, 0.375, 0.75, 0.375, 0.625, 0.375, 0.625, 0.375, 0.75, 0.375, 0.75, 0.375, 0.625, 0.375, 0.625, 0.375, 0.75, 0.375, 0.75, 0.375, 0.625, 0.375, 0.625, 0.375, 0.75, 0.375, 0.75, 0.375, 0.625, 0.375, 0.625, 0.5, 0.75, 0.5, 0.75, 0.5, 0.625, 0.5, 0.625, 0.5, 0.75, 0.5, 0.75, 0.5, 0.625, 0.5, 0.625, 0.375, 0.0, 0.375, 0.125, 0.5, 0.125, 0.5, 0.0, 0.375, 0.75, 0.375, 0.75, 0.375, 0.625, 0.375, 0.625, 0.375, 0.75, 0.375, 0.75, 0.375, 0.625, 0.375, 0.625, 0.875, 0.75, 0.875, 0.75, 0.875, 0.625, 0.875, 0.625, 0.875, 0.75, 0.875, 0.75, 0.875, 0.625, 0.875, 0.625, 0.875, 0.75, 0.875, 0.75, 0.875, 0.625, 0.875, 0.625, 0.875, 0.75, 0.875, 0.75, 0.875, 0.625, 0.875, 0.625, 0.5, 0.0, 0.5, 0.125, 0.625, 0.125, 0.625, 0.0, 0.4677, 0.125, 0.625, 0.125, 0.625, 0.25, 0.4677, 0.25, 0.4677, 0.3461, 0.625, 0.3461, 0.625, 0.5, 0.4677, 0.5, 0.625, 0.3461, 0.625, 0.25, 0.625, 0.25, 0.625, 0.3461, 0.375, 0.3461, 0.4677, 0.3461, 0.4677, 0.5, 0.375, 0.5, 0.375, 0.125, 0.4677, 0.125, 0.4677, 0.25, 0.375, 0.25, 0.625, 0.625, 0.625, 0.5, 0.625, 0.5, 0.625, 0.625, 0.625, 0.625, 0.625, 0.5, 0.625, 0.5, 0.625, 0.625, 0.625, 0.3461, 0.625, 0.25, 0.625, 0.25, 0.625, 0.3461, 0.625, 0.3461, 0.625, 0.25, 0.625, 0.25, 0.625, 0.3461, 0.625, 0.625, 0.625, 0.5, 0.625, 0.5, 0.625, 0.625, 0.625, 0.625, 0.625, 0.5, 0.625, 0.5, 0.625, 0.625, 0.625, 0.3461, 0.625, 0.25, 0.625, 0.25, 0.625, 0.3461, 0.625, 0.625, 0.625, 0.5, 0.625, 0.5, 0.625, 0.625, 0.625, 0.3461, 0.625, 0.25, 0.625, 0.25, 0.625, 0.3461, 0.625, 0.25, 0.625, 0.25, 0.625, 0.25, 0.625, 0.25, 0.625, 0.3461, 0.625, 0.25, 0.625, 0.25, 0.625, 0.3461, 0.625, 0.625, 0.625, 0.5, 0.625, 0.5, 0.625, 0.625, 0.625, 0.625, 0.625, 0.5, 0.625, 0.5, 0.625, 0.625, 0.625, 0.3461, 0.625, 0.25, 0.625, 0.25, 0.625, 0.3461, 0.625, 0.25, 0.625, 0.25, 0.625, 0.25, 0.625, 0.25, 0.625, 0.25, 0.625, 0.25, 0.625, 0.25, 0.625, 0.25, 0.625, 0.625, 0.625, 0.5, 0.625, 0.5, 0.625, 0.625, 0.625, 0.3461, 0.625, 0.25, 0.625, 0.25, 0.625, 0.3461, 0.625, 0.25, 0.625, 0.25, 0.625, 0.25, 0.625, 0.25, 0.625, 0.25, 0.625, 0.25, 0.625, 0.25, 0.625, 0.25, 0.625, 0.25, 0.625, 0.25, 0.625, 0.25, 0.625, 0.25, 0.625, 0.25, 0.625, 0.25, 0.625, 0.25, 0.625, 0.25, 0.625, 0.25, 0.625, 0.25, 0.625, 0.25, 0.625, 0.25, 0.625, 0.3461, 0.625, 0.25, 0.625, 0.25, 0.625, 0.3461, 0.625, 0.625, 0.625, 0.5, 0.625, 0.5, 0.625, 0.625, 0.625, 0.625, 0.625, 0.5, 0.625, 0.5, 0.625, 0.625, 0.625, 0.3461, 0.625, 0.25, 0.625, 0.25, 0.625, 0.3461, 0.625, 0.25, 0.625, 0.25, 0.625, 0.25, 0.625, 0.25, 0.625, 0.25, 0.625, 0.25, 0.625, 0.25, 0.625, 0.25, 0.875, 0.625, 0.875, 0.5, 0.875, 0.5, 0.875, 0.625, 0.875, 0.625, 0.875, 0.5, 0.875, 0.5, 0.875, 0.625, 0.625, 0.3461, 0.625, 0.25, 0.625, 0.25, 0.625, 0.3461, 0.625, 0.625, 0.625, 0.5, 0.625, 0.5, 0.625, 0.625, 0.625, 0.5, 0.625, 0.3461, 0.625, 0.3461, 0.625, 0.5, 0.625, 0.5, 0.625, 0.3461, 0.625, 0.3461, 0.625, 0.5, 0.625, 0.5, 0.625, 0.3461, 0.625, 0.3461, 0.625, 0.5, 0.625, 0.5, 0.625, 0.3461, 0.625, 0.3461, 0.625, 0.5, 0.625, 0.5, 0.625, 0.3461, 0.625, 0.3461, 0.625, 0.5, 0.625, 0.5, 0.625, 0.3461, 0.625, 0.3461, 0.625, 0.5, 0.625, 0.5, 0.625, 0.3461, 0.625, 0.3461, 0.625, 0.5, 0.625, 0.5, 0.625, 0.3461, 0.625, 0.3461, 0.625, 0.5, 0.625, 0.5, 0.625, 0.3461, 0.625, 0.3461, 0.625, 0.5, 0.625, 0.5, 0.625, 0.3461, 0.625, 0.3461, 0.625, 0.5, 0.375, 0.25, 0.4677, 0.25, 0.4677, 0.3461, 0.375, 0.3461, 0.625, 0.5, 0.625, 0.3461, 0.625, 0.3461, 0.625, 0.5, 0.4677, 0.25, 0.625, 0.25, 0.625, 0.3461, 0.4677, 0.3461, 0.625, 0.5, 0.625, 0.3461, 0.625, 0.3461, 0.625, 0.5, 0.625, 0.625, 0.625, 0.5, 0.625, 0.5, 0.625, 0.625, 0.625, 0.3461, 0.625, 0.25, 0.625, 0.25, 0.625, 0.3461, 0.625, 0.25, 0.625, 0.25, 0.625, 0.25, 0.625, 0.25, 0.625, 0.25, 0.625, 0.25, 0.625, 0.25, 0.625, 0.25, 0.625, 0.25, 0.625, 0.125, 0.625, 0.125, 0.625, 0.25, 0.125, 0.5, 0.2211, 0.5, 0.2211, 0.625, 0.125, 0.625, 0.625, 0.5, 0.7789, 0.5, 0.7789, 0.625, 0.625, 0.625, 0.625, 0.25, 0.625, 0.125, 0.625, 0.125, 0.625, 0.25, 0.7789, 0.5, 0.875, 0.5, 0.875, 0.625, 0.7789, 0.625, 0.625, 0.25, 0.625, 0.125, 0.625, 0.125, 0.625, 0.25, 0.625, 0.25, 0.625, 0.125, 0.625, 0.125, 0.625, 0.25, 0.625, 0.25, 0.625, 0.125, 0.625, 0.125, 0.625, 0.25, 0.625, 0.25, 0.625, 0.125, 0.625, 0.125, 0.625, 0.25, 0.625, 0.25, 0.625, 0.125, 0.625, 0.125, 0.625, 0.25, 0.625, 0.25, 0.625, 0.125, 0.625, 0.125, 0.625, 0.25, 0.625, 0.25, 0.625, 0.125, 0.625, 0.125, 0.625, 0.25, 0.625, 0.25, 0.625, 0.125, 0.625, 0.125, 0.625, 0.25, 0.625, 0.25, 0.625, 0.125, 0.625, 0.125, 0.625, 0.25, 0.625, 0.25, 0.625, 0.125, 0.625, 0.125, 0.625, 0.25, 0.625, 0.25, 0.625, 0.125, 0.625, 0.125, 0.625, 0.25, 0.625, 0.25, 0.625, 0.125, 0.625, 0.125, 0.625, 0.25, 0.375, 0.5, 0.4677, 0.5, 0.4677, 0.625, 0.375, 0.625, 0.2211, 0.5, 0.375, 0.5, 0.375, 0.625, 0.2211, 0.625, 0.4677, 0.5, 0.625, 0.5, 0.625, 0.625, 0.4677, 0.625, 0.4677, 0.125, 0.4677, 0.25, 0.625, 0.25, 0.625, 0.125, 0.4677, 0.3461, 0.4677, 0.5, 0.625, 0.5, 0.625, 0.3461, 0.625, 0.3461, 0.625, 0.3461, 0.625, 0.25, 0.625, 0.25, 0.375, 0.3461, 0.375, 0.5, 0.4677, 0.5, 0.4677, 0.3461, 0.375, 0.125, 0.375, 0.25, 0.4677, 0.25, 0.4677, 0.125, 0.625, 0.625, 0.625, 0.625, 0.625, 0.5, 0.625, 0.5, 0.625, 0.625, 0.625, 0.625, 0.625, 0.5, 0.625, 0.5, 0.625, 0.3461, 0.625, 0.3461, 0.625, 0.25, 0.625, 0.25, 0.625, 0.3461, 0.625, 0.3461, 0.625, 0.25, 0.625, 0.25, 0.625, 0.625, 0.625, 0.625, 0.625, 0.5, 0.625, 0.5, 0.625, 0.625, 0.625, 0.625, 0.625, 0.5, 0.625, 0.5, 0.625, 0.3461, 0.625, 0.3461, 0.625, 0.25, 0.625, 0.25, 0.625, 0.625, 0.625, 0.625, 0.625, 0.5, 0.625, 0.5, 0.625, 0.3461, 0.625, 0.3461, 0.625, 0.25, 0.625, 0.25, 0.625, 0.25, 0.625, 0.25, 0.625, 0.25, 0.625, 0.25, 0.625, 0.3461, 0.625, 0.3461, 0.625, 0.25, 0.625, 0.25, 0.625, 0.625, 0.625, 0.625, 0.625, 0.5, 0.625, 0.5, 0.625, 0.625, 0.625, 0.625, 0.625, 0.5, 0.625, 0.5, 0.625, 0.3461, 0.625, 0.3461, 0.625, 0.25, 0.625, 0.25, 0.625, 0.25, 0.625, 0.25, 0.625, 0.25, 0.625, 0.25, 0.625, 0.25, 0.625, 0.25, 0.625, 0.25, 0.625, 0.25, 0.625, 0.625, 0.625, 0.625, 0.625, 0.5, 0.625, 0.5, 0.625, 0.3461, 0.625, 0.3461, 0.625, 0.25, 0.625, 0.25, 0.625, 0.25, 0.625, 0.25, 0.625, 0.25, 0.625, 0.25, 0.625, 0.25, 0.625, 0.25, 0.625, 0.25, 0.625, 0.25, 0.625, 0.25, 0.625, 0.25, 0.625, 0.25, 0.625, 0.25, 0.625, 0.25, 0.625, 0.25, 0.625, 0.25, 0.625, 0.25, 0.625, 0.25, 0.625, 0.25, 0.625, 0.25, 0.625, 0.25, 0.625, 0.3461, 0.625, 0.3461, 0.625, 0.25, 0.625, 0.25, 0.625, 0.625, 0.625, 0.625, 0.625, 0.5, 0.625, 0.5, 0.625, 0.625, 0.625, 0.625, 0.625, 0.5, 0.625, 0.5, 0.625, 0.3461, 0.625, 0.3461, 0.625, 0.25, 0.625, 0.25, 0.625, 0.25, 0.625, 0.25, 0.625, 0.25, 0.625, 0.25, 0.625, 0.25, 0.625, 0.25, 0.625, 0.25, 0.625, 0.25, 0.875, 0.625, 0.875, 0.625, 0.875, 0.5, 0.875, 0.5, 0.875, 0.625, 0.875, 0.625, 0.875, 0.5, 0.875, 0.5, 0.625, 0.3461, 0.625, 0.3461, 0.625, 0.25, 0.625, 0.25, 0.625, 0.625, 0.625, 0.625, 0.625, 0.5, 0.625, 0.5, 0.625, 0.5, 0.625, 0.5, 0.625, 0.3461, 0.625, 0.3461, 0.625, 0.5, 0.625, 0.5, 0.625, 0.3461, 0.625, 0.3461, 0.625, 0.5, 0.625, 0.5, 0.625, 0.3461, 0.625, 0.3461, 0.625, 0.5, 0.625, 0.5, 0.625, 0.3461, 0.625, 0.3461, 0.625, 0.5, 0.625, 0.5, 0.625, 0.3461, 0.625, 0.3461, 0.625, 0.5, 0.625, 0.5, 0.625, 0.3461, 0.625, 0.3461, 0.625, 0.5, 0.625, 0.5, 0.625, 0.3461, 0.625, 0.3461, 0.625, 0.5, 0.625, 0.5, 0.625, 0.3461, 0.625, 0.3461, 0.625, 0.5, 0.625, 0.5, 0.625, 0.3461, 0.625, 0.3461, 0.625, 0.5, 0.625, 0.5, 0.625, 0.3461, 0.625, 0.3461, 0.375, 0.25, 0.375, 0.3461, 0.4677, 0.3461, 0.4677, 0.25, 0.625, 0.5, 0.625, 0.5, 0.625, 0.3461, 0.625, 0.3461, 0.4677, 0.25, 0.4677, 0.3461, 0.625, 0.3461, 0.625, 0.25, 0.625, 0.5, 0.625, 0.5, 0.625, 0.3461, 0.625, 0.3461, 0.625, 0.625, 0.625, 0.625, 0.625, 0.5, 0.625, 0.5, 0.625, 0.3461, 0.625, 0.3461, 0.625, 0.25, 0.625, 0.25, 0.625, 0.25, 0.625, 0.25, 0.625, 0.25, 0.625, 0.25, 0.625, 0.25, 0.625, 0.25, 0.625, 0.25, 0.625, 0.25, 0.625, 0.25, 0.625, 0.25, 0.625, 0.125, 0.625, 0.125, 0.125, 0.5, 0.125, 0.625, 0.2211, 0.625, 0.2211, 0.5, 0.625, 0.5, 0.625, 0.625, 0.7789, 0.625, 0.7789, 0.5, 0.625, 0.25, 0.625, 0.25, 0.625, 0.125, 0.625, 0.125, 0.7789, 0.5, 0.7789, 0.625, 0.875, 0.625, 0.875, 0.5, 0.625, 0.25, 0.625, 0.25, 0.625, 0.125, 0.625, 0.125, 0.625, 0.25, 0.625, 0.25, 0.625, 0.125, 0.625, 0.125, 0.625, 0.25, 0.625, 0.25, 0.625, 0.125, 0.625, 0.125, 0.625, 0.25, 0.625, 0.25, 0.625, 0.125, 0.625, 0.125, 0.625, 0.25, 0.625, 0.25, 0.625, 0.125, 0.625, 0.125, 0.625, 0.25, 0.625, 0.25, 0.625, 0.125, 0.625, 0.125, 0.625, 0.25, 0.625, 0.25, 0.625, 0.125, 0.625, 0.125, 0.625, 0.25, 0.625, 0.25, 0.625, 0.125, 0.625, 0.125, 0.625, 0.25, 0.625, 0.25, 0.625, 0.125, 0.625, 0.125, 0.625, 0.25, 0.625, 0.25, 0.625, 0.125, 0.625, 0.125, 0.625, 0.25, 0.625, 0.25, 0.625, 0.125, 0.625, 0.125, 0.625, 0.25, 0.625, 0.25, 0.625, 0.125, 0.625, 0.125, 0.375, 0.5, 0.375, 0.625, 0.4677, 0.625, 0.4677, 0.5, 0.2211, 0.5, 0.2211, 0.625, 0.375, 0.625, 0.375, 0.5, 0.4677, 0.5, 0.4677, 0.625, 0.625, 0.625, 0.625, 0.5])
me_cube.materials.append(mat_material)
me_cube.materials.append(mat_material_001)
me_cube.materials.append(mat_material_002)
me_cube.use_remesh_preserve_volume = False
me_cube.use_remesh_preserve_attributes = False
me_cube.use_mirror_vertex_groups = False
me_cube.update()

# ---- objects
ob_cube = bpy.data.objects.new('Cube', me_cube)

# ---- transforms, parenting, visibility, modifiers, constraints
ob_cube.location = (0.0, 0.0, 1.198)
ob_cube.scale = (1.537, 0.1135, 1.0)
ob_cube.lock_rotations_4d = False
ob_cube.empty_display_type = 'ARROWS'
ob_cube.lineart.crease_threshold = 0.0

# ---- collection membership
col_collection.objects.link(ob_cube)

# ---- scene / render settings (as saved in the file)
scene.frame_start = 1; scene.frame_end = 250; scene.frame_set(8)
scene.render.engine = 'BLENDER_EEVEE_NEXT'
scene.cycles.use_denoising = False
scene.cycles.samples = 128
scene.cycles.sampling_pattern = 'TABULATED_SOBOL'
scene.cycles.use_adaptive_sampling = False
scene.cycles.use_light_tree = False
scene.view_settings.view_transform = 'Filmic'
bpy.context.view_layer.update()

# ---- added for rendering (the .blend has no active camera and no usable light): camera, sun
cam_auto = bpy.data.cameras.new('AutoCamera')
cam_auto.lens = 50.0
cam_auto.sensor_width = 36.0
cam_auto.clip_end = 1000.0
ob_auto_camera = bpy.data.objects.new('AutoCamera', cam_auto)
scene.collection.objects.link(ob_auto_camera)
ob_auto_camera.location = (13.2014, -15.2695, 16.9648)
ob_auto_camera.rotation_euler = (1.09748, -7.21219e-08, 0.694738)
scene.camera = ob_auto_camera
light_auto_sun = bpy.data.lights.new('AutoSun', 'SUN')
light_auto_sun.energy = 3.0
light_auto_sun.angle = 0.0523599
ob_auto_sun = bpy.data.objects.new('AutoSun', light_auto_sun)
scene.collection.objects.link(ob_auto_sun)
ob_auto_sun.rotation_euler = (0.872665, 0.174533, 0.523599)
bpy.context.view_layer.update()
